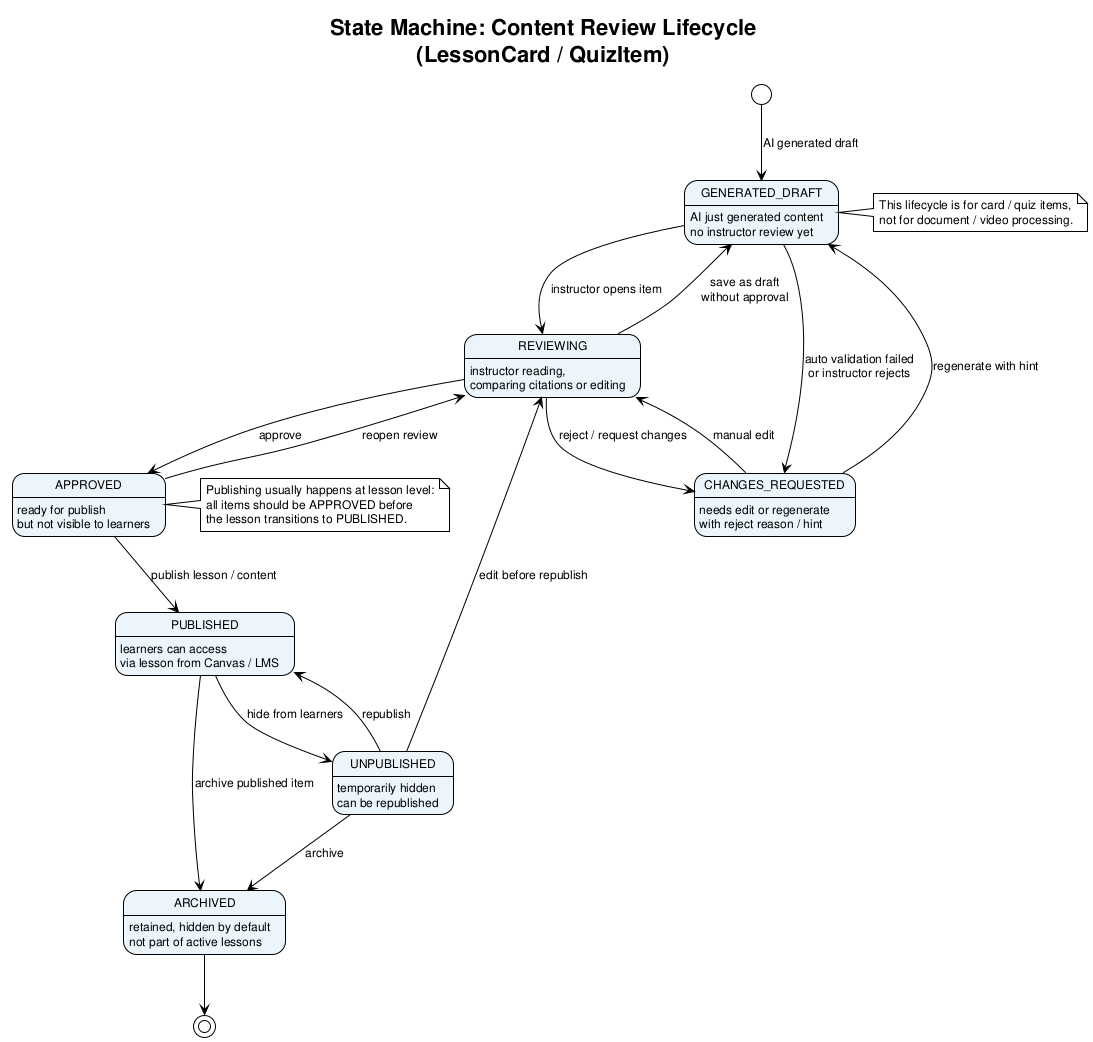

The diagram above was rendered by PlantUML. Its source (embedded in the PNG):
@startuml state_machine_content_review
!theme plain
skinparam defaultFontName Arial
skinparam defaultFontSize 12
skinparam StateBackgroundColor #EBF5FB

title State Machine: Content Review Lifecycle\n(LessonCard / QuizItem)

[*] --> GENERATED_DRAFT : AI generated draft

state GENERATED_DRAFT : AI just generated content\nno instructor review yet
GENERATED_DRAFT --> REVIEWING : instructor opens item
GENERATED_DRAFT --> CHANGES_REQUESTED : auto validation failed\nor instructor rejects

state REVIEWING : instructor reading,\ncomparing citations or editing
REVIEWING --> APPROVED : approve
REVIEWING --> CHANGES_REQUESTED : reject / request changes
REVIEWING --> GENERATED_DRAFT : save as draft\nwithout approval

state CHANGES_REQUESTED : needs edit or regenerate\nwith reject reason / hint
CHANGES_REQUESTED --> REVIEWING : manual edit
CHANGES_REQUESTED --> GENERATED_DRAFT : regenerate with hint

state APPROVED : ready for publish\nbut not visible to learners
APPROVED --> PUBLISHED : publish lesson / content
APPROVED --> REVIEWING : reopen review

state PUBLISHED : learners can access\nvia lesson from Canvas / LMS
PUBLISHED --> UNPUBLISHED : hide from learners
PUBLISHED --> ARCHIVED : archive published item

state UNPUBLISHED : temporarily hidden\ncan be republished
UNPUBLISHED --> PUBLISHED : republish
UNPUBLISHED --> REVIEWING : edit before republish
UNPUBLISHED --> ARCHIVED : archive

state ARCHIVED : retained, hidden by default\nnot part of active lessons
ARCHIVED --> [*]

note right of GENERATED_DRAFT
  This lifecycle is for card / quiz items,
  not for document / video processing.
end note

note right of APPROVED
  Publishing usually happens at lesson level:
  all items should be APPROVED before
  the lesson transitions to PUBLISHED.
end note

@enduml